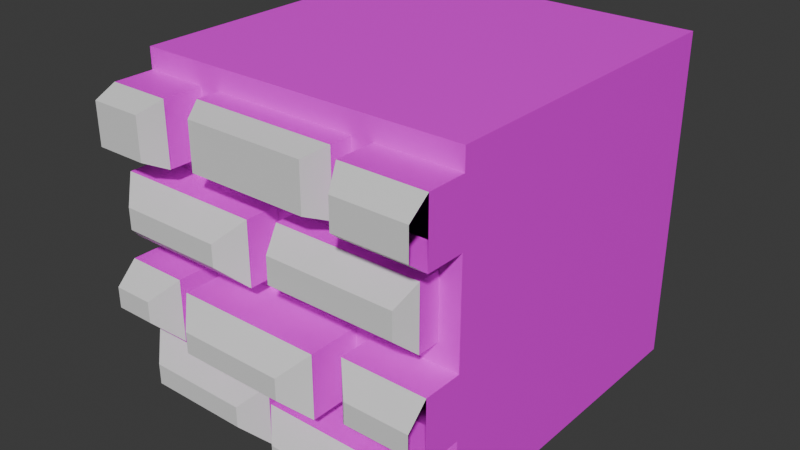 # Source: brickwall.blend  (saved by Blender 4.1.23; exported with 4.5.12 LTS)
import bpy
from mathutils import Matrix  # noqa: F401  (used for matrix-valued properties, if any)

bpy.ops.wm.read_factory_settings(use_empty=True)
scene = bpy.context.scene
scene.name = 'Scene'

# ---- collections
col_collection = bpy.data.collections.new('Collection'); scene.collection.children.link(col_collection)

# ---- images (referenced by path relative to the original .blend; pixels are not part of the script)
import os
ASSET_DIR = os.environ.get("B2B_ASSET_DIR", "")  # directory of the original .blend (textures are referenced by path, not embedded)
HERE = os.path.dirname(os.path.abspath(__file__))  # packed textures are extracted next to this script under _unpacked/

def load_image(name, relpath, width, height, colorspace="sRGB"):
    """Load a texture the original file referenced (path relative to the .blend, or extracted next to this script)."""
    p = next((c for c in (os.path.join(HERE, relpath), os.path.join(ASSET_DIR, relpath)) if relpath and os.path.exists(c)), "")
    if p:
        img = bpy.data.images.load(p, check_existing=True)
        img.name = name
    else:  # same state as the original file: an image datablock whose file is absent (Cycles renders it pink)
        img = bpy.data.images.new(name, width, height)
        img.source = "FILE"
        img.filepath = "//" + (relpath or name)
    img.colorspace_settings.name = colorspace
    return img
img_brick_wall16_png = load_image('brick-wall16.png', 'brick-wall16.png', 1024, 1024, 'sRGB')

# ---- materials (node trees are filled in below, after node groups)
mat_material = bpy.data.materials.new('Material')
mat_material.alpha_threshold = 0.0
mat_material.use_transparent_shadow = False
mat_material.roughness = 0.5
mat_material.line_color = (0.0, 0.0, 0.0, 1.0)
mat_material_001 = bpy.data.materials.new('Material.001')
mat_material_001.use_transparent_shadow = False

# ---- material node trees
mat_material.use_nodes = True; mat_material.node_tree.nodes.clear()
_N = mat_material.node_tree.nodes; _L = mat_material.node_tree.links
n0 = _N.new('ShaderNodeOutputMaterial'); n0.name = 'Material Output'; n0.location = (285, 295)
n1 = _N.new('ShaderNodeBsdfPrincipled'); n1.name = 'Principled BSDF'; n1.location = (-5, 295)
n1.inputs[3].default_value = 1.45
n2 = _N.new('ShaderNodeTexImage'); n2.name = 'Image Texture'; n2.location = (-433, 248)
n2.image = img_brick_wall16_png
n2.interpolation = 'Closest'
_L.new(n1.outputs[0], n0.inputs[0])
_L.new(n2.outputs[0], n1.inputs[0])
n0.is_active_output = True
mat_material_001.use_nodes = True; mat_material_001.node_tree.nodes.clear()
_N = mat_material_001.node_tree.nodes; _L = mat_material_001.node_tree.links
n0 = _N.new('ShaderNodeBsdfPrincipled'); n0.name = 'Principled BSDF'; n0.location = (10, 300)
n1 = _N.new('ShaderNodeOutputMaterial'); n1.name = 'Material Output'; n1.location = (300, 300)
_L.new(n0.outputs[0], n1.inputs[0])
n1.is_active_output = True

# ---- world
world_world = bpy.data.worlds.new('World'); scene.world = world_world
world_world.use_nodes = True; world_world.node_tree.nodes.clear()
_N = world_world.node_tree.nodes; _L = world_world.node_tree.links
n0 = _N.new('ShaderNodeOutputWorld'); n0.name = 'World Output'; n0.location = (300, 300)
n1 = _N.new('ShaderNodeBackground'); n1.name = 'Background'; n1.location = (10, 300)
n1.inputs[0].default_value = (0.05088, 0.05088, 0.05088, 1.0)
_L.new(n1.outputs[0], n0.inputs[0])
n0.is_active_output = True
world_world.color = (0.05088, 0.05088, 0.05088)
world_world.use_sun_shadow = False
world_world.sun_shadow_jitter_overblur = 0.0

# ---- meshes
me_cube = bpy.data.meshes.new('Cube')
me_cube.from_pydata([(1.0, 1.0, 1.0), (1.0, 1.0, -1.0), (1.0, -1.0, 1.0), (1.0, -1.0, -1.0), (-1.0, 1.0, 1.0), (-1.0, 1.0, -1.0), (-1.0, -1.0, 1.0), (-1.0, -1.0, -1.0), (-1.0, 1.0, 0.875), (1.0, 1.0, 0.875), (-1.0, 1.0, 0.5018), (1.0, 1.0, 0.5018), (-1.0, 1.0, -0.0009455), (1.0, 1.0, -0.0009455), (1.0, 1.0, 0.3761), (-1.0, 1.0, 0.3761), (-1.0, 1.0, -0.1228), (1.0, 1.0, -0.1228), (-0.8111, 1.0, -0.1228), (-1.0, 1.0, -0.4979), (1.0, 1.0, -0.4979), (-0.7899, 1.0, -0.4979), (-1.0, 1.0, -0.6236), (1.0, 1.0, -0.6236), (-0.9464, 1.0, -0.6236), (0.1249, 1.0, 0.3761), (0.1249, 1.0, -0.0009455), (-0.002766, 1.0, 0.3761), (-0.002766, 1.0, -0.0009455), (-0.8768, 1.0, 0.3761), (-0.8768, 1.0, -0.0009455), (0.6257, 1.0, 0.5018), (0.6257, 1.0, 0.875), (0.5, 1.0, 0.5018), (0.5, 1.0, 0.875), (-0.3721, 1.0, 0.5018), (-0.3721, 1.0, 0.875), (-0.4997, 1.0, 0.5018), (-0.4997, 1.0, 0.875), (0.1268, 1.0, -0.6236), (0.1268, 1.0, -1.0), (0.003035, 1.0, -0.6236), (0.003035, 1.0, -1.0), (-0.871, 1.0, -0.6236), (-0.871, 1.0, -1.0), (0.6296, 1.0, -0.1228), (0.6296, 1.0, -0.4979), (0.5039, 1.0, -0.1228), (0.5039, 1.0, -0.4979), (-0.376, 1.0, -0.1228), (-0.376, 1.0, -0.4979), (-0.4959, 1.0, -0.1228), (-0.4959, 1.0, -0.4979), (0.8756, 1.26, -0.748), (1.0, 1.136, -0.6236), (1.0, 1.136, -1.0), (0.8756, 1.26, -0.8756), (-0.4997, 1.237, 0.875), (-0.5678, 1.362, 0.7785), (-1.0, 1.362, 0.7785), (-1.0, 1.237, 0.875), (-1.0, 1.362, 0.5984), (-1.0, 1.237, 0.5018), (1.0, 1.362, 0.8129), (1.0, 1.237, 0.875), (1.0, 1.237, 0.5018), (1.0, 1.362, 0.564), (-0.5678, 1.362, 0.5984), (-0.4997, 1.237, 0.5018), (0.8756, 1.332, 0.2518), (1.0, 1.207, 0.3761), (1.0, 1.207, -0.0009455), (0.8756, 1.332, 0.1234), (-0.4959, 1.237, -0.1228), (-0.6202, 1.362, -0.2471), (-0.8111, 1.362, -0.2471), (-0.8111, 1.237, -0.1228), (-1.0, 1.362, -0.2471), (-1.0, 1.237, -0.1228), (-1.0, 1.362, -0.3736), (-1.0, 1.237, -0.4979), (0.9997, 1.373, -0.2471), (1.0, 1.249, -0.1228), (1.0, 1.249, -0.4979), (0.9997, 1.373, -0.3736), (-0.6202, 1.362, -0.3736), (-0.4959, 1.237, -0.4979), (-0.7899, 1.237, -0.4979), (-0.7899, 1.362, -0.3736), (0.2492, 1.332, 0.2518), (0.1249, 1.207, 0.3761), (0.1249, 1.207, -0.0009455), (0.2492, 1.332, 0.1234), (-0.05348, 1.26, 0.2669), (-0.002766, 1.136, 0.3761), (-0.002766, 1.136, -0.0009455), (-0.05348, 1.26, 0.1083), (-0.8261, 1.26, 0.2669), (-0.8768, 1.136, 0.3761), (-0.8768, 1.136, -0.0009455), (-0.8261, 1.26, 0.1083), (0.6257, 1.237, 0.5018), (0.6873, 1.362, 0.564), (0.6873, 1.362, 0.8129), (0.6257, 1.237, 0.875), (0.4286, 1.26, 0.827), (0.5, 1.136, 0.875), (0.5, 1.136, 0.5018), (0.4286, 1.26, 0.5499), (-0.3721, 1.136, 0.5018), (-0.3007, 1.26, 0.5499), (-0.3007, 1.26, 0.827), (-0.3721, 1.136, 0.875), (0.2512, 1.26, -0.748), (0.1268, 1.136, -0.6236), (0.1268, 1.136, -1.0), (0.2512, 1.26, -0.8756), (-0.1213, 1.362, -0.748), (0.003035, 1.237, -0.6236), (0.003035, 1.237, -1.0), (-0.1213, 1.362, -0.8756), (-0.7467, 1.362, -0.748), (-0.871, 1.237, -0.6236), (-0.871, 1.237, -1.0), (-0.7467, 1.362, -0.8756), (0.7539, 1.373, -0.2471), (0.6296, 1.249, -0.1228), (0.6296, 1.249, -0.4979), (0.7539, 1.373, -0.3736), (0.3795, 1.435, -0.2471), (0.5039, 1.31, -0.1228), (0.5039, 1.31, -0.4979), (0.3795, 1.435, -0.3736), (-0.2516, 1.435, -0.2471), (-0.376, 1.31, -0.1228), (-0.376, 1.31, -0.4979), (-0.2516, 1.435, -0.3736)], [], [(0, 4, 6, 2), (3, 2, 6, 7), (7, 6, 4, 8, 10, 15, 12, 16, 19, 22, 5), (5, 44, 42, 40, 1, 3, 7), (1, 23, 20, 17, 13, 14, 11, 9, 0, 2, 3), (5, 22, 24, 43, 44), (9, 32, 34, 36, 38, 8, 4, 0), (41, 42, 119, 118), (47, 48, 131, 130), (14, 25, 27, 29, 15, 10, 37, 35, 33, 31, 11), (17, 45, 47, 49, 51, 18, 16, 12, 30, 28, 26, 13), (14, 13, 71, 70), (23, 39, 41, 43, 24, 22, 19, 21, 52, 50, 48, 46, 20), (25, 26, 28, 27), (8, 38, 57, 60), (29, 30, 12, 15), (32, 31, 33, 34), (17, 20, 83, 82), (36, 35, 37, 38), (48, 50, 135, 131), (31, 32, 104, 101), (42, 41, 39, 40), (9, 11, 65, 64), (45, 46, 48, 47), (1, 40, 115, 55), (49, 50, 52, 51), (26, 25, 90, 91), (32, 9, 64, 104), (25, 14, 70, 90), (45, 17, 82, 126), (29, 27, 94, 98), (36, 34, 106, 112), (38, 37, 68, 57), (39, 23, 54, 114), (43, 41, 118, 122), (49, 47, 130, 134), (51, 52, 86, 73), (72, 92, 89, 69), (11, 31, 101, 65), (50, 49, 134, 135), (34, 33, 107, 106), (124, 121, 117, 120), (13, 26, 91, 71), (42, 44, 123, 119), (105, 108, 110, 111), (16, 18, 76, 78), (18, 51, 73, 76), (44, 43, 122, 123), (35, 36, 112, 109), (27, 28, 95, 94), (46, 45, 126, 127), (33, 35, 109, 107), (20, 46, 127, 83), (74, 85, 88, 79, 77, 75), (40, 39, 114, 115), (52, 21, 87, 86), (19, 16, 78, 80), (58, 67, 61, 59), (93, 96, 100, 97), (129, 132, 136, 133), (21, 19, 80, 87), (37, 10, 62, 68), (28, 30, 99, 95), (116, 113, 53, 56), (84, 128, 125, 81), (10, 8, 60, 62), (66, 102, 103, 63), (30, 29, 98, 99), (54, 55, 56, 53), (58, 59, 60, 57), (68, 62, 61, 67), (70, 71, 72, 69), (86, 87, 80, 79, 88, 85), (69, 89, 90, 70), (71, 91, 92, 72), (89, 92, 91, 90), (94, 95, 96, 93), (93, 97, 98, 94), (95, 99, 100, 96), (97, 100, 99, 98), (65, 101, 102, 66), (63, 103, 104, 64), (103, 102, 101, 104), (106, 107, 108, 105), (107, 109, 110, 108), (105, 111, 112, 106), (111, 110, 109, 112), (57, 68, 67, 58), (53, 113, 114, 54), (55, 115, 116, 56), (113, 116, 115, 114), (118, 119, 120, 117), (117, 121, 122, 118), (119, 123, 124, 120), (121, 124, 123, 122), (81, 125, 126, 82), (83, 127, 128, 84), (125, 128, 127, 126), (130, 131, 132, 129), (129, 133, 134, 130), (131, 135, 136, 132), (133, 136, 135, 134), (73, 86, 85, 74), (23, 1, 55, 54), (74, 75, 77, 78, 76, 73)])
me_cube.polygons.foreach_set('material_index', [0, 0, 0, 0, 0, 0, 0, 0, 0, 0, 0, 0, 0, 0, 0, 0, 0, 0, 0, 0, 0, 0, 0, 0, 0, 0, 0, 0, 0, 0, 0, 0, 0, 0, 0, 0, 0, 1, 0, 0, 0, 1, 0, 0, 1, 0, 0, 0, 0, 0, 0, 0, 0, 1, 0, 0, 0, 1, 1, 1, 0, 0, 0, 1, 1, 0, 1, 0, 1, 1, 1, 1, 1, 1, 1, 1, 1, 1, 1, 1, 1, 1, 1, 1, 1, 1, 1, 1, 1, 1, 1, 1, 1, 1, 1, 1, 1, 1, 1, 1, 1, 1, 1, 0, 1])
_uv = me_cube.uv_layers.new(name='UVMap')
_uv.uv.foreach_set('vector', [1.0, 5.96e-08, 1.0, 1.0, -1.192e-07, 1.0, 5.96e-08, -1.192e-07, 1.0, 5.96e-08, 1.0, 1.0, -1.192e-07, 1.0, 5.96e-08, -1.192e-07, 1.0, 5.96e-08, 1.0, 1.0, -1.192e-07, 1.0, -1.08e-07, 0.9375, -7.467e-08, 0.7509, -6.343e-08, 0.6881, -2.972e-08, 0.4995, -1.883e-08, 0.4386, 1.472e-08, 0.251, 2.595e-08, 0.1882, 5.96e-08, -1.192e-07, 1.0, 5.96e-08, 1.0, 0.06449, 1.0, 0.5015, 1.0, 0.5634, 1.0, 1.0, -1.192e-07, 1.0, 5.96e-08, -1.192e-07, 1.0, 5.96e-08, 1.0, 0.1882, 1.0, 0.251, 1.0, 0.4386, 1.0, 0.4995, 1.0, 0.6881, 1.0, 0.7509, 1.0, 0.9375, 1.0, 1.0, -1.192e-07, 1.0, 5.96e-08, -1.192e-07, 1.0, 5.96e-08, 1.0, 0.1882, 0.9732, 0.1882, 0.9355, 0.1882, 0.9355, 4.807e-08, -1.08e-07, 0.9375, 0.1871, 0.9375, 0.25, 0.9375, 0.6861, 0.9375, 0.7499, 0.9375, 1.0, 0.9375, 1.0, 1.0, -1.192e-07, 1.0, 0.4985, 0.1882, 0.4985, -3.007e-08, 0.4985, -3.007e-08, 0.4985, 0.1882, 0.2481, 0.4386, 0.2481, 0.251, 0.2481, 0.251, 0.2481, 0.4386, -6.343e-08, 0.6881, 0.4376, 0.6881, 0.5014, 0.6881, 0.9384, 0.6881, 1.0, 0.6881, 1.0, 0.7509, 0.7499, 0.7509, 0.6861, 0.7509, 0.25, 0.7509, 0.1871, 0.7509, -7.467e-08, 0.7509, -1.883e-08, 0.4386, 0.1852, 0.4386, 0.2481, 0.4386, 0.688, 0.4386, 0.7479, 0.4386, 0.9055, 0.4386, 1.0, 0.4386, 1.0, 0.4995, 0.9384, 0.4995, 0.5014, 0.4995, 0.4376, 0.4995, -2.972e-08, 0.4995, 1.0, 0.6881, 1.0, 0.4995, 1.0, 0.4995, 1.0, 0.6881, 2.595e-08, 0.1882, 0.4366, 0.1882, 0.4985, 0.1882, 0.9355, 0.1882, 0.9732, 0.1882, 1.0, 0.1882, 1.0, 0.251, 0.8949, 0.251, 0.7479, 0.251, 0.688, 0.251, 0.2481, 0.251, 0.1852, 0.251, 1.472e-08, 0.251, 0.4376, 0.6881, 0.4376, 0.4995, 0.5014, 0.4995, 0.5014, 0.6881, 1.0, 0.9375, 0.7499, 0.9375, 0.7499, 0.9375, 1.0, 0.9375, 0.9384, 0.6881, 0.9384, 0.4995, 1.0, 0.4995, 1.0, 0.6881, 0.1871, 0.9375, 0.1871, 0.7509, 0.25, 0.7509, 0.25, 0.9375, 1.0, 0.4386, 1.0, 0.251, 1.0, 0.251, 1.0, 0.4386, 0.6861, 0.9375, 0.6861, 0.7509, 0.7499, 0.7509, 0.7499, 0.9375, 0.2481, 0.251, 0.688, 0.251, 0.688, 0.251, 0.2481, 0.251, 0.1871, 0.7509, 0.1871, 0.9375, 0.1871, 0.9375, 0.1871, 0.7509, 0.4985, -3.007e-08, 0.4985, 0.1882, 0.4366, 0.1882, 0.4366, -4.114e-08, 1.0, 0.9375, 1.0, 0.7509, 1.0, 0.7509, 1.0, 0.9375, 0.1852, 0.4386, 0.1852, 0.251, 0.2481, 0.251, 0.2481, 0.4386, 1.0, 1.0, 1.0, 0.5634, 1.0, 0.5634, 1.0, 1.0, 0.688, 0.4386, 0.688, 0.251, 0.7479, 0.251, 0.7479, 0.4386, 0.4376, 0.4995, 0.4376, 0.6881, 0.4376, 0.6881, 0.4376, 0.4995, 0.1871, 0.9375, -1.08e-07, 0.9375, -1.08e-07, 0.9375, 0.1871, 0.9375, 0.4376, 0.6881, -6.343e-08, 0.6881, -6.343e-08, 0.6881, 0.4376, 0.6881, 0.1852, 0.4386, -1.883e-08, 0.4386, -1.883e-08, 0.4386, 0.1852, 0.4386, 0.9384, 0.6881, 0.5014, 0.6881, 0.5014, 0.6881, 0.9384, 0.6881, 0.6861, 0.9375, 0.25, 0.9375, 0.25, 0.9375, 0.6861, 0.9375, 0.7499, 0.9375, 0.7499, 0.7509, 0.7499, 0.7509, 0.7499, 0.9375, 0.4366, 0.1882, 2.595e-08, 0.1882, 2.595e-08, 0.1882, 0.4366, 0.1882, 0.9355, 0.1882, 0.4985, 0.1882, 0.4985, 0.1882, 0.9355, 0.1882, 0.688, 0.4386, 0.2481, 0.4386, 0.2481, 0.4386, 0.688, 0.4386, 0.7479, 0.4386, 0.7479, 0.251, 0.7479, 0.251, 0.7479, 0.4386, 0.06218, 0.5617, 0.3754, 0.5617, 0.3754, 0.6259, 0.06218, 0.6259, -7.467e-08, 0.7509, 0.1871, 0.7509, 0.1871, 0.7509, -7.467e-08, 0.7509, 0.688, 0.251, 0.688, 0.4386, 0.688, 0.4386, 0.688, 0.251, 0.25, 0.9375, 0.25, 0.7509, 0.25, 0.7509, 0.25, 0.9375, 0.8733, 0.06218, 0.8733, 0.126, 0.5607, 0.126, 0.5607, 0.06218, -2.972e-08, 0.4995, 0.4376, 0.4995, 0.4376, 0.4995, -2.972e-08, 0.4995, 1.0, 0.5015, 1.0, 0.06449, 1.0, 0.06449, 1.0, 0.5015, 0.3122, 0.8753, 0.3122, 0.8131, 0.6239, 0.8131, 0.6239, 0.8753, 1.0, 0.4386, 0.9055, 0.4386, 0.9055, 0.4386, 1.0, 0.4386, 0.9055, 0.4386, 0.7479, 0.4386, 0.7479, 0.4386, 0.9055, 0.4386, 0.9355, 4.807e-08, 0.9355, 0.1882, 0.9355, 0.1882, 0.9355, 4.807e-08, 0.6861, 0.7509, 0.6861, 0.9375, 0.6861, 0.9375, 0.6861, 0.7509, 0.5014, 0.6881, 0.5014, 0.4995, 0.5014, 0.4995, 0.5014, 0.6881, 0.1852, 0.251, 0.1852, 0.4386, 0.1852, 0.4386, 0.1852, 0.251, 0.25, 0.7509, 0.6861, 0.7509, 0.6861, 0.7509, 0.25, 0.7509, 1.472e-08, 0.251, 0.1852, 0.251, 0.1852, 0.251, 1.472e-08, 0.251, 0.8101, 0.3764, 0.8101, 0.3132, 0.8949, 0.3132, 0.9378, 0.3132, 0.9378, 0.3764, 0.9055, 0.3764, 0.4366, -4.114e-08, 0.4366, 0.1882, 0.4366, 0.1882, 0.4366, -4.114e-08, 0.7479, 0.251, 0.8949, 0.251, 0.8949, 0.251, 0.7479, 0.251, 1.472e-08, 0.251, -1.883e-08, 0.4386, -1.883e-08, 0.4386, 1.472e-08, 0.251, 0.8121, 0.8753, 0.8121, 0.8131, 0.9378, 0.8131, 0.9378, 0.8753, 0.5636, 0.6259, 0.5636, 0.5617, 0.8762, 0.5617, 0.8762, 0.6259, 0.3102, 0.3764, 0.3102, 0.3132, 0.6258, 0.3132, 0.6258, 0.3764, 0.8949, 0.251, 1.0, 0.251, 1.0, 0.251, 0.8949, 0.251, 0.7499, 0.7509, 1.0, 0.7509, 1.0, 0.7509, 0.7499, 0.7509, 0.5014, 0.4995, 0.9384, 0.4995, 0.9384, 0.4995, 0.5014, 0.4995, 0.3744, 0.06218, 0.3744, 0.126, 0.06218, 0.126, 0.06218, 0.06218, 0.06218, 0.3132, 0.123, 0.3132, 0.123, 0.3764, 0.06218, 0.3764, -7.467e-08, 0.7509, -1.08e-07, 0.9375, -1.08e-07, 0.9375, -7.467e-08, 0.7509, 0.06218, 0.8131, 0.125, 0.8131, 0.125, 0.8753, 0.06218, 0.8753, 0.9384, 0.4995, 0.9384, 0.6881, 0.9384, 0.6881, 0.9384, 0.4995, 1.0, 0.1882, 1.0, 5.96e-08, 1.0, 0.06218, 1.0, 0.126, 0.8121, 0.8753, 0.9378, 0.8753, 1.0, 0.9375, 0.7499, 0.9375, 0.7499, 0.7509, 1.0, 0.7509, 0.9378, 0.8131, 0.8121, 0.8131, 1.0, 0.6881, 1.0, 0.4995, 1.0, 0.5617, 1.0, 0.6259, 0.7479, 0.251, 0.8949, 0.251, 1.0, 0.251, 0.9378, 0.3132, 0.8949, 0.3132, 0.8101, 0.3132, 0.06218, 0.6259, 0.3754, 0.6259, 0.4376, 0.6881, -6.343e-08, 0.6881, -2.972e-08, 0.4995, 0.4376, 0.4995, 0.3754, 0.5617, 0.06218, 0.5617, 0.3754, 0.6259, 0.3754, 0.5617, 0.4376, 0.4995, 0.4376, 0.6881, 0.5014, 0.6881, 0.5014, 0.4995, 0.5636, 0.5617, 0.5636, 0.6259, 0.5636, 0.6259, 0.8762, 0.6259, 0.9384, 0.6881, 0.5014, 0.6881, 0.5014, 0.4995, 0.9384, 0.4995, 0.8762, 0.5617, 0.5636, 0.5617, 0.8762, 0.6259, 0.8762, 0.5617, 0.9384, 0.4995, 0.9384, 0.6881, -7.467e-08, 0.7509, 0.1871, 0.7509, 0.125, 0.8131, 0.06218, 0.8131, 0.06218, 0.8753, 0.125, 0.8753, 0.1871, 0.9375, -1.08e-07, 0.9375, 0.125, 0.8753, 0.125, 0.8131, 0.1871, 0.7509, 0.1871, 0.9375, 0.25, 0.9375, 0.25, 0.7509, 0.3122, 0.8131, 0.3122, 0.8753, 0.25, 0.7509, 0.6861, 0.7509, 0.6239, 0.8131, 0.3122, 0.8131, 0.3122, 0.8753, 0.6239, 0.8753, 0.6861, 0.9375, 0.25, 0.9375, 0.6239, 0.8753, 0.6239, 0.8131, 0.6861, 0.7509, 0.6861, 0.9375, 0.7499, 0.9375, 0.7499, 0.7509, 0.8121, 0.8131, 0.8121, 0.8753, 0.06218, 0.126, 0.3744, 0.126, 0.4366, 0.1882, 2.595e-08, 0.1882, 1.0, 1.0, 1.0, 0.5634, 1.0, 0.6256, 1.0, 0.9378, 0.3744, 0.126, 0.3744, 0.06218, 0.4366, -4.114e-08, 0.4366, 0.1882, 0.4985, 0.1882, 0.4985, -3.007e-08, 0.5607, 0.06218, 0.5607, 0.126, 0.5607, 0.126, 0.8733, 0.126, 0.9355, 0.1882, 0.4985, 0.1882, 1.0, 0.5015, 1.0, 0.06449, 1.0, 0.1267, 1.0, 0.4393, 0.8733, 0.126, 0.8733, 0.06218, 0.9355, 4.807e-08, 0.9355, 0.1882, 0.06218, 0.3764, 0.123, 0.3764, 0.1852, 0.4386, -1.883e-08, 0.4386, 1.472e-08, 0.251, 0.1852, 0.251, 0.123, 0.3132, 0.06218, 0.3132, 0.123, 0.3764, 0.123, 0.3132, 0.1852, 0.251, 0.1852, 0.4386, 0.2481, 0.4386, 0.2481, 0.251, 0.3102, 0.3132, 0.3102, 0.3764, 0.3102, 0.3764, 0.6258, 0.3764, 0.688, 0.4386, 0.2481, 0.4386, 0.2481, 0.251, 0.688, 0.251, 0.6258, 0.3132, 0.3102, 0.3132, 0.6258, 0.3764, 0.6258, 0.3132, 0.688, 0.251, 0.688, 0.4386, 0.7479, 0.4386, 0.7479, 0.251, 0.8101, 0.3132, 0.8101, 0.3764, 1.0, 0.1882, 1.0, 5.96e-08, 1.0, 5.96e-08, 1.0, 0.1882, 0.8101, 0.3764, 0.9055, 0.3764, 0.9378, 0.3764, 1.0, 0.4386, 0.9055, 0.4386, 0.7479, 0.4386])
me_cube.materials.append(mat_material)
me_cube.materials.append(mat_material_001)
me_cube.use_mirror_vertex_groups = False
me_cube.update()

# ---- objects
ob_cube = bpy.data.objects.new('Cube', me_cube)

# ---- transforms, parenting, visibility, modifiers, constraints
ob_cube.location = (0.0, 0.0, 0.0)
ob_cube.rotation_euler = (0.0, -0.0, -3.142)
ob_cube.lock_rotations_4d = False
ob_cube.empty_display_type = 'ARROWS'
ob_cube.lineart.crease_threshold = 0.0

# ---- collection membership
col_collection.objects.link(ob_cube)

# ---- scene / render settings (as saved in the file)
scene.frame_start = 1; scene.frame_end = 250; scene.frame_set(1)
scene.render.engine = 'BLENDER_EEVEE_NEXT'
scene.cycles.sampling_pattern = 'TABULATED_SOBOL'
scene.eevee.ray_tracing_options.trace_max_roughness = 0.0
bpy.context.view_layer.update()

# ---- added for rendering (the .blend has no active camera and no usable light): camera, sun
cam_auto = bpy.data.cameras.new('AutoCamera')
cam_auto.lens = 50.0
cam_auto.sensor_width = 36.0
cam_auto.clip_end = 1000.0
ob_auto_camera = bpy.data.objects.new('AutoCamera', cam_auto)
scene.collection.objects.link(ob_auto_camera)
ob_auto_camera.location = (3.45287, -4.36069, 2.76229)
ob_auto_camera.rotation_euler = (1.09748, -7.21219e-08, 0.694738)
scene.camera = ob_auto_camera
light_auto_sun = bpy.data.lights.new('AutoSun', 'SUN')
light_auto_sun.energy = 3.0
light_auto_sun.angle = 0.0523599
ob_auto_sun = bpy.data.objects.new('AutoSun', light_auto_sun)
scene.collection.objects.link(ob_auto_sun)
ob_auto_sun.rotation_euler = (0.872665, 0.174533, 0.523599)
bpy.context.view_layer.update()
